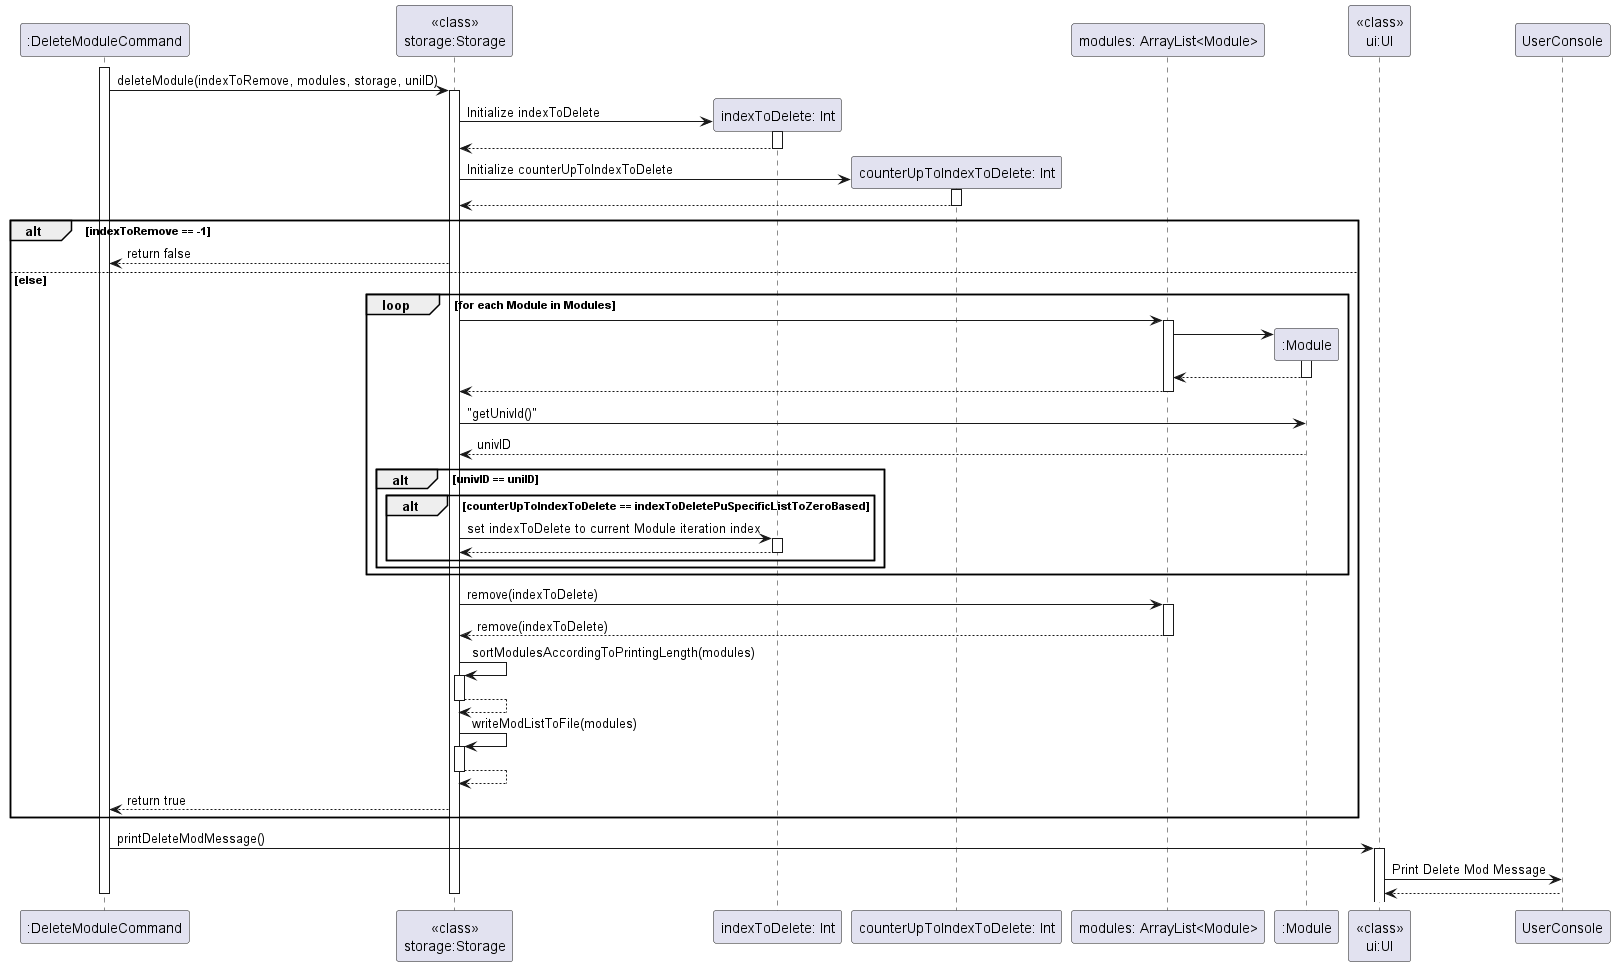

The diagram above was rendered by PlantUML. Its source (embedded in the PNG):
@startuml
'https://plantuml.com/sequence-diagram

activate ":DeleteModuleCommand"

":DeleteModuleCommand" -> "<<class>>\nstorage:Storage" : deleteModule(indexToRemove, modules, storage, uniID)
activate "<<class>>\nstorage:Storage"

create "indexToDelete: Int"
"<<class>>\nstorage:Storage" -> "indexToDelete: Int": Initialize indexToDelete
activate "indexToDelete: Int"
"<<class>>\nstorage:Storage" <-- "indexToDelete: Int"
deactivate "indexToDelete: Int"

create "counterUpToIndexToDelete: Int"
"<<class>>\nstorage:Storage" -> "counterUpToIndexToDelete: Int": Initialize counterUpToIndexToDelete
activate "counterUpToIndexToDelete: Int"
"<<class>>\nstorage:Storage" <-- "counterUpToIndexToDelete: Int"
deactivate "counterUpToIndexToDelete: Int"

alt indexToRemove == -1
"<<class>>\nstorage:Storage" --> ":DeleteModuleCommand" : return false
else else
    loop for each Module in Modules

        "<<class>>\nstorage:Storage" -> "modules: ArrayList<Module>"
         activate "modules: ArrayList<Module>"
         create ":Module"
         "modules: ArrayList<Module>" -> ":Module"
         activate ":Module"
         "modules: ArrayList<Module>" <-- ":Module"
         deactivate ":Module"

         "<<class>>\nstorage:Storage" <-- "modules: ArrayList<Module>"
         deactivate "modules: ArrayList<Module>"

        "<<class>>\nstorage:Storage" -> ":Module" : "getUnivId()"
        "<<class>>\nstorage:Storage" <-- ":Module" : univID

        alt univID == uniID
            alt counterUpToIndexToDelete == indexToDeletePuSpecificListToZeroBased
                "<<class>>\nstorage:Storage" -> "indexToDelete: Int": set indexToDelete to current Module iteration index
                activate "indexToDelete: Int"
                "<<class>>\nstorage:Storage" <-- "indexToDelete: Int"
                deactivate "indexToDelete: Int"

            end
        end
    end

   "<<class>>\nstorage:Storage" -> "modules: ArrayList<Module>" : remove(indexToDelete)
    activate "modules: ArrayList<Module>"
    "<<class>>\nstorage:Storage" <-- "modules: ArrayList<Module>" : remove(indexToDelete)
    deactivate "modules: ArrayList<Module>"
     "<<class>>\nstorage:Storage" -> "<<class>>\nstorage:Storage": sortModulesAccordingToPrintingLength(modules)
    activate "<<class>>\nstorage:Storage"
        "<<class>>\nstorage:Storage" --> "<<class>>\nstorage:Storage"
        deactivate "<<class>>\nstorage:Storage"

     "<<class>>\nstorage:Storage" -> "<<class>>\nstorage:Storage": writeModListToFile(modules)
    activate "<<class>>\nstorage:Storage"
        "<<class>>\nstorage:Storage" --> "<<class>>\nstorage:Storage"
        deactivate "<<class>>\nstorage:Storage"

    "<<class>>\nstorage:Storage" --> ":DeleteModuleCommand" : return true

end
":DeleteModuleCommand" -> "<<class>>\nui:UI" : printDeleteModMessage()
activate "<<class>>\nui:UI"

"<<class>>\nui:UI" -> UserConsole : Print Delete Mod Message
"<<class>>\nui:UI" <-- UserConsole

deactivate "<<class>>\nstorage:Storage"
deactivate ":DeleteModuleCommand"
@enduml